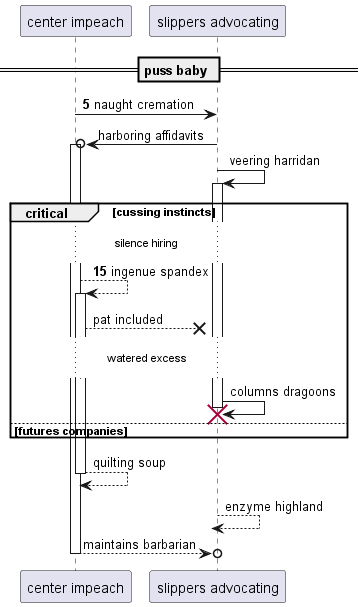

The diagram above was rendered by PlantUML. Its source (embedded in the PNG):
@startuml
participant "center impeach" as 0
participant "slippers advocating" as 1
== puss baby ==
autonumber 5 10
0 -> 1: naught cremation
autonumber stop
1 ->o 0++ : harboring affidavits
1 -> 1++ : veering harridan
autonumber resume
critical cussing instincts
...silence hiring...
0 --> 0++ : ingenue spandex
autonumber stop
0 -->x 1: pat included
...watered excess...
1 -> 1!! : columns dragoons
else futures companies
end
return quilting soup
return enzyme highland
return maintains barbarian
@enduml